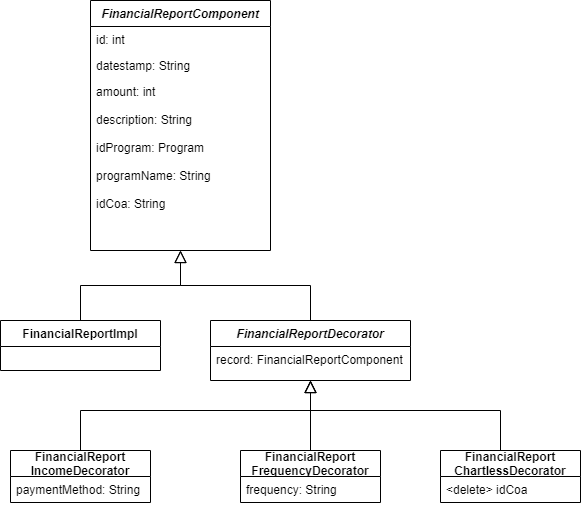

The diagram above was exported from draw.io. Its source (the exported page's mxGraphModel, read from the mxfile embedded in the PNG):
<mxGraphModel dx="2062" dy="1154" grid="1" gridSize="10" guides="1" tooltips="1" connect="1" arrows="1" fold="1" page="1" pageScale="1" pageWidth="850" pageHeight="1100" math="0" shadow="0">
  <root>
    <mxCell id="0" />
    <mxCell id="1" parent="0" />
    <mxCell id="_xCyyL34BlnsNmfXvFSm-1" value="FinancialReportComponent" style="swimlane;fontStyle=3;align=center;verticalAlign=top;childLayout=stackLayout;horizontal=1;startSize=26;horizontalStack=0;resizeParent=1;resizeLast=0;collapsible=1;marginBottom=0;rounded=0;shadow=0;strokeWidth=1;swimlaneLine=1;glass=0;" parent="1" vertex="1">
      <mxGeometry x="110" y="40" width="180" height="250" as="geometry">
        <mxRectangle x="220" y="120" width="160" height="26" as="alternateBounds" />
      </mxGeometry>
    </mxCell>
    <mxCell id="_xCyyL34BlnsNmfXvFSm-2" value="id: int" style="text;align=left;verticalAlign=top;spacingLeft=4;spacingRight=4;overflow=hidden;rotatable=0;points=[[0,0.5],[1,0.5]];portConstraint=eastwest;" parent="_xCyyL34BlnsNmfXvFSm-1" vertex="1">
      <mxGeometry y="26" width="180" height="26" as="geometry" />
    </mxCell>
    <mxCell id="_xCyyL34BlnsNmfXvFSm-3" value="datestamp: String" style="text;align=left;verticalAlign=top;spacingLeft=4;spacingRight=4;overflow=hidden;rotatable=0;points=[[0,0.5],[1,0.5]];portConstraint=eastwest;rounded=0;shadow=0;html=0;" parent="_xCyyL34BlnsNmfXvFSm-1" vertex="1">
      <mxGeometry y="52" width="180" height="26" as="geometry" />
    </mxCell>
    <mxCell id="_xCyyL34BlnsNmfXvFSm-4" value="amount: int&#10;&#10;description: String&#10;&#10;idProgram: Program&#10;&#10;programName: String&#10;&#10;idCoa: String" style="text;align=left;verticalAlign=top;spacingLeft=4;spacingRight=4;overflow=hidden;rotatable=0;points=[[0,0.5],[1,0.5]];portConstraint=eastwest;rounded=0;shadow=0;html=0;" parent="_xCyyL34BlnsNmfXvFSm-1" vertex="1">
      <mxGeometry y="78" width="180" height="152" as="geometry" />
    </mxCell>
    <mxCell id="_xCyyL34BlnsNmfXvFSm-5" value="FinancialReportImpl" style="swimlane;fontStyle=1;align=center;verticalAlign=top;childLayout=stackLayout;horizontal=1;startSize=26;horizontalStack=0;resizeParent=1;resizeLast=0;collapsible=1;marginBottom=0;rounded=0;shadow=0;strokeWidth=1;" parent="1" vertex="1">
      <mxGeometry x="20" y="360" width="160" height="50" as="geometry">
        <mxRectangle x="130" y="380" width="160" height="26" as="alternateBounds" />
      </mxGeometry>
    </mxCell>
    <mxCell id="_xCyyL34BlnsNmfXvFSm-6" value="" style="endArrow=block;endSize=10;endFill=0;shadow=0;strokeWidth=1;rounded=0;edgeStyle=elbowEdgeStyle;elbow=vertical;" parent="1" source="_xCyyL34BlnsNmfXvFSm-5" target="_xCyyL34BlnsNmfXvFSm-1" edge="1">
      <mxGeometry width="160" relative="1" as="geometry">
        <mxPoint x="100" y="203" as="sourcePoint" />
        <mxPoint x="100" y="203" as="targetPoint" />
      </mxGeometry>
    </mxCell>
    <mxCell id="_xCyyL34BlnsNmfXvFSm-7" value="FinancialReportDecorator" style="swimlane;fontStyle=3;align=center;verticalAlign=top;childLayout=stackLayout;horizontal=1;startSize=26;horizontalStack=0;resizeParent=1;resizeLast=0;collapsible=1;marginBottom=0;rounded=0;shadow=0;strokeWidth=1;" parent="1" vertex="1">
      <mxGeometry x="230" y="360" width="200" height="60" as="geometry">
        <mxRectangle x="340" y="380" width="170" height="26" as="alternateBounds" />
      </mxGeometry>
    </mxCell>
    <mxCell id="_xCyyL34BlnsNmfXvFSm-8" value="record: FinancialReportComponent" style="text;align=left;verticalAlign=top;spacingLeft=4;spacingRight=4;overflow=hidden;rotatable=0;points=[[0,0.5],[1,0.5]];portConstraint=eastwest;" parent="_xCyyL34BlnsNmfXvFSm-7" vertex="1">
      <mxGeometry y="26" width="200" height="26" as="geometry" />
    </mxCell>
    <mxCell id="_xCyyL34BlnsNmfXvFSm-9" value="" style="endArrow=block;endSize=10;endFill=0;shadow=0;strokeWidth=1;rounded=0;edgeStyle=elbowEdgeStyle;elbow=vertical;" parent="1" source="_xCyyL34BlnsNmfXvFSm-7" target="_xCyyL34BlnsNmfXvFSm-1" edge="1">
      <mxGeometry width="160" relative="1" as="geometry">
        <mxPoint x="110" y="373" as="sourcePoint" />
        <mxPoint x="210" y="271" as="targetPoint" />
      </mxGeometry>
    </mxCell>
    <mxCell id="_xCyyL34BlnsNmfXvFSm-10" style="edgeStyle=orthogonalEdgeStyle;rounded=0;orthogonalLoop=1;jettySize=auto;html=1;entryX=0.5;entryY=1;entryDx=0;entryDy=0;endArrow=block;endFill=0;endSize=10;" parent="1" source="_xCyyL34BlnsNmfXvFSm-11" target="_xCyyL34BlnsNmfXvFSm-7" edge="1">
      <mxGeometry relative="1" as="geometry">
        <Array as="points">
          <mxPoint x="100" y="450" />
          <mxPoint x="330" y="450" />
        </Array>
      </mxGeometry>
    </mxCell>
    <mxCell id="_xCyyL34BlnsNmfXvFSm-11" value="FinancialReport&#10;IncomeDecorator" style="swimlane;fontStyle=1;childLayout=stackLayout;horizontal=1;startSize=26;fillColor=none;horizontalStack=0;resizeParent=1;resizeParentMax=0;resizeLast=0;collapsible=1;marginBottom=0;glass=0;" parent="1" vertex="1">
      <mxGeometry x="30" y="490" width="140" height="52" as="geometry" />
    </mxCell>
    <mxCell id="_xCyyL34BlnsNmfXvFSm-12" value="paymentMethod: String" style="text;strokeColor=none;fillColor=none;align=left;verticalAlign=top;spacingLeft=4;spacingRight=4;overflow=hidden;rotatable=0;points=[[0,0.5],[1,0.5]];portConstraint=eastwest;" parent="_xCyyL34BlnsNmfXvFSm-11" vertex="1">
      <mxGeometry y="26" width="140" height="26" as="geometry" />
    </mxCell>
    <mxCell id="_xCyyL34BlnsNmfXvFSm-13" style="edgeStyle=orthogonalEdgeStyle;rounded=0;orthogonalLoop=1;jettySize=auto;html=1;entryX=0.5;entryY=1;entryDx=0;entryDy=0;endArrow=block;endFill=0;endSize=10;" parent="1" source="_xCyyL34BlnsNmfXvFSm-14" target="_xCyyL34BlnsNmfXvFSm-7" edge="1">
      <mxGeometry relative="1" as="geometry" />
    </mxCell>
    <mxCell id="_xCyyL34BlnsNmfXvFSm-14" value="FinancialReport&#10;FrequencyDecorator" style="swimlane;fontStyle=1;childLayout=stackLayout;horizontal=1;startSize=26;fillColor=none;horizontalStack=0;resizeParent=1;resizeParentMax=0;resizeLast=0;collapsible=1;marginBottom=0;glass=0;" parent="1" vertex="1">
      <mxGeometry x="260" y="490" width="140" height="52" as="geometry" />
    </mxCell>
    <mxCell id="_xCyyL34BlnsNmfXvFSm-15" value="frequency: String" style="text;strokeColor=none;fillColor=none;align=left;verticalAlign=top;spacingLeft=4;spacingRight=4;overflow=hidden;rotatable=0;points=[[0,0.5],[1,0.5]];portConstraint=eastwest;" parent="_xCyyL34BlnsNmfXvFSm-14" vertex="1">
      <mxGeometry y="26" width="140" height="26" as="geometry" />
    </mxCell>
    <mxCell id="fnMelFmUHdJ0TEV9Hv5w-2" value="FinancialReport&#10;ChartlessDecorator" style="swimlane;fontStyle=1;childLayout=stackLayout;horizontal=1;startSize=26;fillColor=none;horizontalStack=0;resizeParent=1;resizeParentMax=0;resizeLast=0;collapsible=1;marginBottom=0;glass=0;" vertex="1" parent="1">
      <mxGeometry x="460" y="490" width="140" height="52" as="geometry" />
    </mxCell>
    <mxCell id="fnMelFmUHdJ0TEV9Hv5w-3" value="&lt;delete&gt; idCoa" style="text;strokeColor=none;fillColor=none;align=left;verticalAlign=top;spacingLeft=4;spacingRight=4;overflow=hidden;rotatable=0;points=[[0,0.5],[1,0.5]];portConstraint=eastwest;" vertex="1" parent="fnMelFmUHdJ0TEV9Hv5w-2">
      <mxGeometry y="26" width="140" height="26" as="geometry" />
    </mxCell>
    <mxCell id="fnMelFmUHdJ0TEV9Hv5w-4" style="edgeStyle=orthogonalEdgeStyle;rounded=0;orthogonalLoop=1;jettySize=auto;html=1;endArrow=block;endFill=0;endSize=10;exitX=0.5;exitY=0;exitDx=0;exitDy=0;" edge="1" parent="1" source="fnMelFmUHdJ0TEV9Hv5w-2">
      <mxGeometry relative="1" as="geometry">
        <mxPoint x="110" y="500" as="sourcePoint" />
        <mxPoint x="330" y="420" as="targetPoint" />
        <Array as="points">
          <mxPoint x="520" y="490" />
          <mxPoint x="520" y="450" />
          <mxPoint x="330" y="450" />
        </Array>
      </mxGeometry>
    </mxCell>
  </root>
</mxGraphModel>